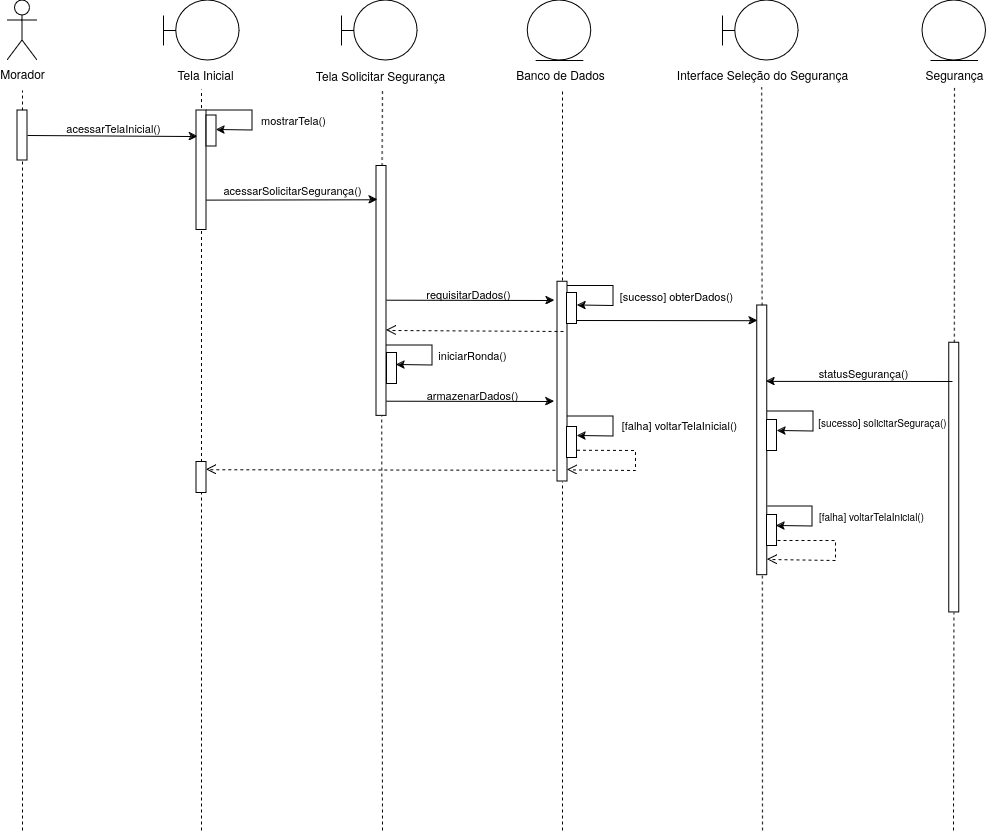

The diagram above was exported from draw.io. Its source (the exported page's mxGraphModel, read from the mxfile embedded in the PNG):
<mxGraphModel dx="1345" dy="588" grid="1" gridSize="10" guides="1" tooltips="1" connect="1" arrows="1" fold="1" page="1" pageScale="1" pageWidth="827" pageHeight="1169" math="0" shadow="0">
  <root>
    <mxCell id="0" />
    <mxCell id="1" parent="0" />
    <mxCell id="b5EhzbMtVME-K1y5gU9n-3" value="Morador" style="shape=umlActor;verticalLabelPosition=bottom;verticalAlign=top;html=1;" parent="1" vertex="1">
      <mxGeometry x="75" y="60" width="30" height="60" as="geometry" />
    </mxCell>
    <mxCell id="b5EhzbMtVME-K1y5gU9n-53" value="" style="shape=umlBoundary;whiteSpace=wrap;html=1;" parent="1" vertex="1">
      <mxGeometry x="409" y="60" width="76" height="60" as="geometry" />
    </mxCell>
    <mxCell id="b5EhzbMtVME-K1y5gU9n-54" value="" style="shape=umlBoundary;whiteSpace=wrap;html=1;" parent="1" vertex="1">
      <mxGeometry x="231" y="60" width="76" height="60" as="geometry" />
    </mxCell>
    <mxCell id="b5EhzbMtVME-K1y5gU9n-56" value="" style="endArrow=none;dashed=1;html=1;rounded=0;" parent="1" source="b5EhzbMtVME-K1y5gU9n-62" edge="1">
      <mxGeometry width="50" height="50" relative="1" as="geometry">
        <mxPoint x="90" y="890" as="sourcePoint" />
        <mxPoint x="90" y="150" as="targetPoint" />
      </mxGeometry>
    </mxCell>
    <mxCell id="b5EhzbMtVME-K1y5gU9n-57" value="Tela Inicial" style="text;html=1;align=center;verticalAlign=middle;resizable=0;points=[];autosize=1;strokeColor=none;fillColor=none;" parent="1" vertex="1">
      <mxGeometry x="233" y="119" width="80" height="30" as="geometry" />
    </mxCell>
    <mxCell id="b5EhzbMtVME-K1y5gU9n-58" value="Tela Solicitar Segurança" style="text;html=1;align=center;verticalAlign=middle;resizable=0;points=[];autosize=1;strokeColor=none;fillColor=none;" parent="1" vertex="1">
      <mxGeometry x="373" y="120" width="150" height="30" as="geometry" />
    </mxCell>
    <mxCell id="b5EhzbMtVME-K1y5gU9n-59" value="" style="endArrow=none;dashed=1;html=1;rounded=0;" parent="1" edge="1" source="Eq6Cu8UQbzJeXClZ7bvk-1">
      <mxGeometry width="50" height="50" relative="1" as="geometry">
        <mxPoint x="269" y="890" as="sourcePoint" />
        <mxPoint x="269" y="149" as="targetPoint" />
      </mxGeometry>
    </mxCell>
    <mxCell id="b5EhzbMtVME-K1y5gU9n-60" value="" style="endArrow=none;dashed=1;html=1;rounded=0;" parent="1" source="b5EhzbMtVME-K1y5gU9n-70" edge="1">
      <mxGeometry width="50" height="50" relative="1" as="geometry">
        <mxPoint x="450" y="890" as="sourcePoint" />
        <mxPoint x="450" y="149" as="targetPoint" />
      </mxGeometry>
    </mxCell>
    <mxCell id="b5EhzbMtVME-K1y5gU9n-61" value="" style="endArrow=none;dashed=1;html=1;rounded=0;" parent="1" target="b5EhzbMtVME-K1y5gU9n-62" edge="1">
      <mxGeometry width="50" height="50" relative="1" as="geometry">
        <mxPoint x="90" y="890" as="sourcePoint" />
        <mxPoint x="90" y="150" as="targetPoint" />
      </mxGeometry>
    </mxCell>
    <mxCell id="b5EhzbMtVME-K1y5gU9n-62" value="" style="rounded=0;whiteSpace=wrap;html=1;rotation=-90;" parent="1" vertex="1">
      <mxGeometry x="65" y="190" width="50" height="10" as="geometry" />
    </mxCell>
    <mxCell id="b5EhzbMtVME-K1y5gU9n-63" value="" style="endArrow=classic;html=1;rounded=0;exitX=0.5;exitY=1;exitDx=0;exitDy=0;entryX=0.782;entryY=0.144;entryDx=0;entryDy=0;entryPerimeter=0;" parent="1" source="b5EhzbMtVME-K1y5gU9n-62" target="b5EhzbMtVME-K1y5gU9n-65" edge="1">
      <mxGeometry width="50" height="50" relative="1" as="geometry">
        <mxPoint x="390" y="290" as="sourcePoint" />
        <mxPoint x="260" y="195" as="targetPoint" />
      </mxGeometry>
    </mxCell>
    <mxCell id="b5EhzbMtVME-K1y5gU9n-64" value="acessarTelaInicial()" style="text;html=1;align=center;verticalAlign=middle;resizable=0;points=[];autosize=1;strokeColor=none;fillColor=none;fontSize=11;" parent="1" vertex="1">
      <mxGeometry x="121" y="173" width="120" height="30" as="geometry" />
    </mxCell>
    <mxCell id="b5EhzbMtVME-K1y5gU9n-65" value="" style="rounded=0;whiteSpace=wrap;html=1;rotation=-90;" parent="1" vertex="1">
      <mxGeometry x="209.25" y="224.75" width="119.5" height="10" as="geometry" />
    </mxCell>
    <mxCell id="b5EhzbMtVME-K1y5gU9n-66" value="" style="endArrow=classic;html=1;rounded=0;exitX=1;exitY=1;exitDx=0;exitDy=0;entryX=0.5;entryY=1;entryDx=0;entryDy=0;" parent="1" source="b5EhzbMtVME-K1y5gU9n-65" edge="1">
      <mxGeometry width="50" height="50" relative="1" as="geometry">
        <mxPoint x="274" y="170" as="sourcePoint" />
        <mxPoint x="284" y="189.5" as="targetPoint" />
        <Array as="points">
          <mxPoint x="320" y="170" />
          <mxPoint x="320" y="190" />
        </Array>
      </mxGeometry>
    </mxCell>
    <mxCell id="b5EhzbMtVME-K1y5gU9n-67" value="" style="rounded=0;whiteSpace=wrap;html=1;rotation=-90;" parent="1" vertex="1">
      <mxGeometry x="263.5" y="185.5" width="31" height="10" as="geometry" />
    </mxCell>
    <mxCell id="b5EhzbMtVME-K1y5gU9n-68" value="mostrarTela()" style="text;html=1;align=center;verticalAlign=middle;resizable=0;points=[];autosize=1;strokeColor=none;fillColor=none;fontSize=11;" parent="1" vertex="1">
      <mxGeometry x="316" y="165" width="90" height="30" as="geometry" />
    </mxCell>
    <mxCell id="b5EhzbMtVME-K1y5gU9n-69" value="" style="endArrow=none;dashed=1;html=1;rounded=0;" parent="1" target="b5EhzbMtVME-K1y5gU9n-70" edge="1">
      <mxGeometry width="50" height="50" relative="1" as="geometry">
        <mxPoint x="450" y="890" as="sourcePoint" />
        <mxPoint x="450" y="149" as="targetPoint" />
      </mxGeometry>
    </mxCell>
    <mxCell id="b5EhzbMtVME-K1y5gU9n-70" value="" style="rounded=0;whiteSpace=wrap;html=1;rotation=-90;" parent="1" vertex="1">
      <mxGeometry x="324.06" y="345.5" width="249.89" height="10" as="geometry" />
    </mxCell>
    <mxCell id="b5EhzbMtVME-K1y5gU9n-71" value="" style="endArrow=classic;html=1;rounded=0;exitX=0.25;exitY=1;exitDx=0;exitDy=0;entryX=0.865;entryY=0.103;entryDx=0;entryDy=0;entryPerimeter=0;" parent="1" source="b5EhzbMtVME-K1y5gU9n-65" target="b5EhzbMtVME-K1y5gU9n-70" edge="1">
      <mxGeometry width="50" height="50" relative="1" as="geometry">
        <mxPoint x="280" y="260" as="sourcePoint" />
        <mxPoint x="440" y="260" as="targetPoint" />
      </mxGeometry>
    </mxCell>
    <mxCell id="b5EhzbMtVME-K1y5gU9n-72" value="acessarSolicitarSegurança()" style="text;html=1;align=center;verticalAlign=middle;resizable=0;points=[];autosize=1;strokeColor=none;fillColor=none;fontSize=11;" parent="1" vertex="1">
      <mxGeometry x="280" y="234.75" width="160" height="30" as="geometry" />
    </mxCell>
    <mxCell id="b5EhzbMtVME-K1y5gU9n-73" value="" style="endArrow=none;dashed=1;html=1;rounded=0;" parent="1" edge="1">
      <mxGeometry width="50" height="50" relative="1" as="geometry">
        <mxPoint x="630" y="340" as="sourcePoint" />
        <mxPoint x="630" y="150" as="targetPoint" />
      </mxGeometry>
    </mxCell>
    <mxCell id="b5EhzbMtVME-K1y5gU9n-74" value="Banco de Dados" style="text;html=1;align=center;verticalAlign=middle;resizable=0;points=[];autosize=1;strokeColor=none;fillColor=none;" parent="1" vertex="1">
      <mxGeometry x="573" y="119" width="110" height="30" as="geometry" />
    </mxCell>
    <mxCell id="b5EhzbMtVME-K1y5gU9n-75" value="" style="endArrow=none;dashed=1;html=1;rounded=0;entryX=0;entryY=0.5;entryDx=0;entryDy=0;" parent="1" target="b5EhzbMtVME-K1y5gU9n-76" edge="1">
      <mxGeometry width="50" height="50" relative="1" as="geometry">
        <mxPoint x="630" y="890" as="sourcePoint" />
        <mxPoint x="629.8549999999999" y="439.0044299999998" as="targetPoint" />
      </mxGeometry>
    </mxCell>
    <mxCell id="b5EhzbMtVME-K1y5gU9n-76" value="" style="rounded=0;whiteSpace=wrap;html=1;rotation=-90;" parent="1" vertex="1">
      <mxGeometry x="530.1" y="436.1" width="199.78" height="10" as="geometry" />
    </mxCell>
    <mxCell id="b5EhzbMtVME-K1y5gU9n-77" value="" style="endArrow=classic;html=1;rounded=0;exitX=0.277;exitY=0.814;exitDx=0;exitDy=0;exitPerimeter=0;" parent="1" edge="1">
      <mxGeometry width="50" height="50" relative="1" as="geometry">
        <mxPoint x="454.135" y="359.71210999999994" as="sourcePoint" />
        <mxPoint x="622" y="360" as="targetPoint" />
      </mxGeometry>
    </mxCell>
    <mxCell id="b5EhzbMtVME-K1y5gU9n-78" value="requisitarDados()" style="text;html=1;align=center;verticalAlign=middle;resizable=0;points=[];autosize=1;strokeColor=none;fillColor=none;fontSize=11;" parent="1" vertex="1">
      <mxGeometry x="481" y="339" width="110" height="30" as="geometry" />
    </mxCell>
    <mxCell id="b5EhzbMtVME-K1y5gU9n-79" value="" style="rounded=0;whiteSpace=wrap;html=1;rotation=-90;" parent="1" vertex="1">
      <mxGeometry x="624" y="363" width="31" height="10" as="geometry" />
    </mxCell>
    <mxCell id="b5EhzbMtVME-K1y5gU9n-80" value="" style="endArrow=classic;html=1;rounded=0;exitX=1;exitY=1;exitDx=0;exitDy=0;entryX=0.5;entryY=1;entryDx=0;entryDy=0;" parent="1" edge="1">
      <mxGeometry width="50" height="50" relative="1" as="geometry">
        <mxPoint x="834" y="566" as="sourcePoint" />
        <mxPoint x="844" y="585.5" as="targetPoint" />
        <Array as="points">
          <mxPoint x="880" y="566" />
          <mxPoint x="880" y="586" />
        </Array>
      </mxGeometry>
    </mxCell>
    <mxCell id="b5EhzbMtVME-K1y5gU9n-81" value="[sucesso] obterDados()" style="text;html=1;align=center;verticalAlign=middle;resizable=0;points=[];autosize=1;strokeColor=none;fillColor=none;fontSize=11;" parent="1" vertex="1">
      <mxGeometry x="674" y="341" width="140" height="30" as="geometry" />
    </mxCell>
    <mxCell id="b5EhzbMtVME-K1y5gU9n-82" value="" style="rounded=0;whiteSpace=wrap;html=1;rotation=-90;" parent="1" vertex="1">
      <mxGeometry x="624" y="497" width="31" height="10" as="geometry" />
    </mxCell>
    <mxCell id="b5EhzbMtVME-K1y5gU9n-83" value="" style="endArrow=classic;html=1;rounded=0;exitX=1;exitY=1;exitDx=0;exitDy=0;entryX=0.5;entryY=1;entryDx=0;entryDy=0;" parent="1" edge="1">
      <mxGeometry width="50" height="50" relative="1" as="geometry">
        <mxPoint x="635" y="476" as="sourcePoint" />
        <mxPoint x="645" y="495.5" as="targetPoint" />
        <Array as="points">
          <mxPoint x="681" y="476" />
          <mxPoint x="681" y="496" />
        </Array>
      </mxGeometry>
    </mxCell>
    <mxCell id="b5EhzbMtVME-K1y5gU9n-84" value="[falha] voltarTelaInicial()" style="text;html=1;align=center;verticalAlign=middle;resizable=0;points=[];autosize=1;strokeColor=none;fillColor=none;fontSize=11;" parent="1" vertex="1">
      <mxGeometry x="677" y="470" width="140" height="30" as="geometry" />
    </mxCell>
    <mxCell id="b5EhzbMtVME-K1y5gU9n-86" value="" style="html=1;verticalAlign=bottom;endArrow=open;dashed=1;endSize=8;curved=0;rounded=0;exitX=0.056;exitY=-0.216;exitDx=0;exitDy=0;exitPerimeter=0;entryX=0.75;entryY=1;entryDx=0;entryDy=0;" parent="1" edge="1" target="Eq6Cu8UQbzJeXClZ7bvk-1" source="b5EhzbMtVME-K1y5gU9n-76">
      <mxGeometry relative="1" as="geometry">
        <mxPoint x="446.5" y="530" as="sourcePoint" />
        <mxPoint x="270" y="530" as="targetPoint" />
      </mxGeometry>
    </mxCell>
    <mxCell id="b5EhzbMtVME-K1y5gU9n-87" value="" style="ellipse;shape=umlEntity;whiteSpace=wrap;html=1;" parent="1" vertex="1">
      <mxGeometry x="595.24" y="60" width="63.5" height="60" as="geometry" />
    </mxCell>
    <mxCell id="b5EhzbMtVME-K1y5gU9n-88" value="" style="html=1;verticalAlign=bottom;endArrow=open;dashed=1;endSize=8;curved=0;rounded=0;exitX=0.25;exitY=1;exitDx=0;exitDy=0;entryX=0.058;entryY=1.001;entryDx=0;entryDy=0;entryPerimeter=0;" parent="1" source="b5EhzbMtVME-K1y5gU9n-82" target="b5EhzbMtVME-K1y5gU9n-76" edge="1">
      <mxGeometry relative="1" as="geometry">
        <mxPoint x="729.88" y="560" as="sourcePoint" />
        <mxPoint x="713" y="560" as="targetPoint" />
        <Array as="points">
          <mxPoint x="703" y="510" />
          <mxPoint x="703" y="530" />
        </Array>
      </mxGeometry>
    </mxCell>
    <mxCell id="b5EhzbMtVME-K1y5gU9n-90" value="" style="html=1;verticalAlign=bottom;endArrow=open;dashed=1;endSize=8;curved=0;rounded=0;" parent="1" edge="1">
      <mxGeometry relative="1" as="geometry">
        <mxPoint x="631" y="391" as="sourcePoint" />
        <mxPoint x="454" y="390" as="targetPoint" />
      </mxGeometry>
    </mxCell>
    <mxCell id="b5EhzbMtVME-K1y5gU9n-91" value="" style="rounded=0;whiteSpace=wrap;html=1;rotation=-90;" parent="1" vertex="1">
      <mxGeometry x="444" y="423" width="31" height="10" as="geometry" />
    </mxCell>
    <mxCell id="b5EhzbMtVME-K1y5gU9n-92" value="" style="endArrow=classic;html=1;rounded=0;exitX=1;exitY=1;exitDx=0;exitDy=0;entryX=0.5;entryY=1;entryDx=0;entryDy=0;" parent="1" edge="1">
      <mxGeometry width="50" height="50" relative="1" as="geometry">
        <mxPoint x="454" y="405" as="sourcePoint" />
        <mxPoint x="464" y="424.5" as="targetPoint" />
        <Array as="points">
          <mxPoint x="500" y="405" />
          <mxPoint x="500" y="425" />
        </Array>
      </mxGeometry>
    </mxCell>
    <mxCell id="b5EhzbMtVME-K1y5gU9n-93" value="iniciarRonda()" style="text;html=1;align=center;verticalAlign=middle;resizable=0;points=[];autosize=1;strokeColor=none;fillColor=none;fontSize=11;" parent="1" vertex="1">
      <mxGeometry x="495" y="400" width="90" height="30" as="geometry" />
    </mxCell>
    <mxCell id="b5EhzbMtVME-K1y5gU9n-94" value="" style="endArrow=classic;html=1;rounded=0;exitX=0.277;exitY=0.814;exitDx=0;exitDy=0;exitPerimeter=0;" parent="1" edge="1">
      <mxGeometry width="50" height="50" relative="1" as="geometry">
        <mxPoint x="454.065" y="460.71210999999994" as="sourcePoint" />
        <mxPoint x="621.93" y="461" as="targetPoint" />
      </mxGeometry>
    </mxCell>
    <mxCell id="b5EhzbMtVME-K1y5gU9n-95" value="armazenarDados()" style="text;html=1;align=center;verticalAlign=middle;resizable=0;points=[];autosize=1;strokeColor=none;fillColor=none;fontSize=11;" parent="1" vertex="1">
      <mxGeometry x="479.93" y="440" width="120" height="30" as="geometry" />
    </mxCell>
    <mxCell id="b5EhzbMtVME-K1y5gU9n-98" value="" style="ellipse;shape=umlEntity;whiteSpace=wrap;html=1;" parent="1" vertex="1">
      <mxGeometry x="990" y="60" width="63.5" height="60" as="geometry" />
    </mxCell>
    <mxCell id="b5EhzbMtVME-K1y5gU9n-99" value="Interface Seleção do Segurança" style="text;html=1;align=center;verticalAlign=middle;resizable=0;points=[];autosize=1;strokeColor=none;fillColor=none;" parent="1" vertex="1">
      <mxGeometry x="734.77" y="119" width="190" height="30" as="geometry" />
    </mxCell>
    <mxCell id="b5EhzbMtVME-K1y5gU9n-100" value="" style="endArrow=classic;html=1;rounded=0;exitX=0.277;exitY=0.814;exitDx=0;exitDy=0;exitPerimeter=0;entryX=0.944;entryY=0.043;entryDx=0;entryDy=0;entryPerimeter=0;" parent="1" target="b5EhzbMtVME-K1y5gU9n-102" edge="1">
      <mxGeometry width="50" height="50" relative="1" as="geometry">
        <mxPoint x="644.135" y="380.00210999999996" as="sourcePoint" />
        <mxPoint x="812" y="380.29" as="targetPoint" />
      </mxGeometry>
    </mxCell>
    <mxCell id="b5EhzbMtVME-K1y5gU9n-101" value="" style="endArrow=none;dashed=1;html=1;rounded=0;entryX=0.497;entryY=0.92;entryDx=0;entryDy=0;entryPerimeter=0;" parent="1" source="b5EhzbMtVME-K1y5gU9n-102" target="b5EhzbMtVME-K1y5gU9n-99" edge="1">
      <mxGeometry width="50" height="50" relative="1" as="geometry">
        <mxPoint x="830" y="890" as="sourcePoint" />
        <mxPoint x="831" y="160" as="targetPoint" />
      </mxGeometry>
    </mxCell>
    <mxCell id="b5EhzbMtVME-K1y5gU9n-103" value="" style="endArrow=none;dashed=1;html=1;rounded=0;" parent="1" target="b5EhzbMtVME-K1y5gU9n-102" edge="1">
      <mxGeometry width="50" height="50" relative="1" as="geometry">
        <mxPoint x="830" y="890" as="sourcePoint" />
        <mxPoint x="831" y="160" as="targetPoint" />
      </mxGeometry>
    </mxCell>
    <mxCell id="b5EhzbMtVME-K1y5gU9n-102" value="" style="rounded=0;whiteSpace=wrap;html=1;rotation=-90;" parent="1" vertex="1">
      <mxGeometry x="694.94" y="494.94" width="269.66" height="10" as="geometry" />
    </mxCell>
    <mxCell id="b5EhzbMtVME-K1y5gU9n-104" value="" style="shape=umlBoundary;whiteSpace=wrap;html=1;" parent="1" vertex="1">
      <mxGeometry x="790" y="60" width="76" height="60" as="geometry" />
    </mxCell>
    <mxCell id="b5EhzbMtVME-K1y5gU9n-105" value="Segurança" style="text;html=1;align=center;verticalAlign=middle;resizable=0;points=[];autosize=1;strokeColor=none;fillColor=none;" parent="1" vertex="1">
      <mxGeometry x="981.75" y="119" width="80" height="30" as="geometry" />
    </mxCell>
    <mxCell id="b5EhzbMtVME-K1y5gU9n-106" value="" style="endArrow=none;dashed=1;html=1;rounded=0;entryX=0.503;entryY=0.947;entryDx=0;entryDy=0;entryPerimeter=0;" parent="1" source="u4T8kGO5g3WX9SQGZw5o-1" target="b5EhzbMtVME-K1y5gU9n-105" edge="1">
      <mxGeometry width="50" height="50" relative="1" as="geometry">
        <mxPoint x="1021" y="890" as="sourcePoint" />
        <mxPoint x="1030" y="150" as="targetPoint" />
      </mxGeometry>
    </mxCell>
    <mxCell id="u4T8kGO5g3WX9SQGZw5o-2" value="" style="endArrow=none;dashed=1;html=1;rounded=0;" parent="1" source="u4T8kGO5g3WX9SQGZw5o-1" edge="1">
      <mxGeometry width="50" height="50" relative="1" as="geometry">
        <mxPoint x="1021" y="890" as="sourcePoint" />
        <mxPoint x="1021" y="490" as="targetPoint" />
      </mxGeometry>
    </mxCell>
    <mxCell id="u4T8kGO5g3WX9SQGZw5o-3" value="" style="endArrow=none;dashed=1;html=1;rounded=0;" parent="1" target="u4T8kGO5g3WX9SQGZw5o-1" edge="1">
      <mxGeometry width="50" height="50" relative="1" as="geometry">
        <mxPoint x="1021" y="890" as="sourcePoint" />
        <mxPoint x="1021" y="490" as="targetPoint" />
      </mxGeometry>
    </mxCell>
    <mxCell id="u4T8kGO5g3WX9SQGZw5o-1" value="" style="rounded=0;whiteSpace=wrap;html=1;rotation=-90;" parent="1" vertex="1">
      <mxGeometry x="886.9200000000001" y="532" width="269.66" height="10" as="geometry" />
    </mxCell>
    <mxCell id="u4T8kGO5g3WX9SQGZw5o-4" value="" style="endArrow=classic;html=1;rounded=0;entryX=0.719;entryY=0.923;entryDx=0;entryDy=0;entryPerimeter=0;" parent="1" target="b5EhzbMtVME-K1y5gU9n-102" edge="1">
      <mxGeometry width="50" height="50" relative="1" as="geometry">
        <mxPoint x="1020" y="441" as="sourcePoint" />
        <mxPoint x="840" y="480" as="targetPoint" />
      </mxGeometry>
    </mxCell>
    <mxCell id="u4T8kGO5g3WX9SQGZw5o-5" value="statusSegurança()" style="text;html=1;align=center;verticalAlign=middle;resizable=0;points=[];autosize=1;strokeColor=none;fillColor=none;fontSize=11;" parent="1" vertex="1">
      <mxGeometry x="876" y="418.1" width="110" height="30" as="geometry" />
    </mxCell>
    <mxCell id="u4T8kGO5g3WX9SQGZw5o-6" value="" style="rounded=0;whiteSpace=wrap;html=1;rotation=-90;" parent="1" vertex="1">
      <mxGeometry x="824" y="490" width="31" height="10" as="geometry" />
    </mxCell>
    <mxCell id="u4T8kGO5g3WX9SQGZw5o-7" value="" style="rounded=0;whiteSpace=wrap;html=1;rotation=-90;" parent="1" vertex="1">
      <mxGeometry x="824" y="585" width="31" height="10" as="geometry" />
    </mxCell>
    <mxCell id="u4T8kGO5g3WX9SQGZw5o-8" value="" style="endArrow=classic;html=1;rounded=0;exitX=1;exitY=1;exitDx=0;exitDy=0;entryX=0.5;entryY=1;entryDx=0;entryDy=0;" parent="1" edge="1">
      <mxGeometry width="50" height="50" relative="1" as="geometry">
        <mxPoint x="635" y="345.5" as="sourcePoint" />
        <mxPoint x="645" y="365" as="targetPoint" />
        <Array as="points">
          <mxPoint x="681" y="345.5" />
          <mxPoint x="681" y="365.5" />
        </Array>
      </mxGeometry>
    </mxCell>
    <mxCell id="u4T8kGO5g3WX9SQGZw5o-11" value="[sucesso] solicitarSeguraça()" style="text;html=1;align=center;verticalAlign=middle;resizable=0;points=[];autosize=1;strokeColor=none;fillColor=none;fontSize=10;" parent="1" vertex="1">
      <mxGeometry x="874.92" y="466.94000000000005" width="150" height="30" as="geometry" />
    </mxCell>
    <mxCell id="u4T8kGO5g3WX9SQGZw5o-12" value="[falha] voltarTelaInicial()" style="text;html=1;align=center;verticalAlign=middle;resizable=0;points=[];autosize=1;strokeColor=none;fillColor=none;fontSize=10;" parent="1" vertex="1">
      <mxGeometry x="874" y="561" width="130" height="30" as="geometry" />
    </mxCell>
    <mxCell id="u4T8kGO5g3WX9SQGZw5o-14" value="" style="endArrow=classic;html=1;rounded=0;exitX=1;exitY=1;exitDx=0;exitDy=0;entryX=0.5;entryY=1;entryDx=0;entryDy=0;" parent="1" edge="1">
      <mxGeometry width="50" height="50" relative="1" as="geometry">
        <mxPoint x="835" y="471" as="sourcePoint" />
        <mxPoint x="845" y="490.5" as="targetPoint" />
        <Array as="points">
          <mxPoint x="881" y="471" />
          <mxPoint x="881" y="491" />
        </Array>
      </mxGeometry>
    </mxCell>
    <mxCell id="u4T8kGO5g3WX9SQGZw5o-17" value="" style="html=1;verticalAlign=bottom;endArrow=open;dashed=1;endSize=8;curved=0;rounded=0;exitX=0.25;exitY=1;exitDx=0;exitDy=0;entryX=0.058;entryY=1.001;entryDx=0;entryDy=0;entryPerimeter=0;" parent="1" edge="1">
      <mxGeometry relative="1" as="geometry">
        <mxPoint x="845" y="600" as="sourcePoint" />
        <mxPoint x="835" y="619" as="targetPoint" />
        <Array as="points">
          <mxPoint x="903" y="600" />
          <mxPoint x="903" y="620" />
        </Array>
      </mxGeometry>
    </mxCell>
    <mxCell id="Eq6Cu8UQbzJeXClZ7bvk-2" value="" style="endArrow=none;dashed=1;html=1;rounded=0;" edge="1" parent="1" target="Eq6Cu8UQbzJeXClZ7bvk-1">
      <mxGeometry width="50" height="50" relative="1" as="geometry">
        <mxPoint x="269" y="890" as="sourcePoint" />
        <mxPoint x="269" y="149" as="targetPoint" />
      </mxGeometry>
    </mxCell>
    <mxCell id="Eq6Cu8UQbzJeXClZ7bvk-1" value="" style="rounded=0;whiteSpace=wrap;html=1;rotation=-90;" vertex="1" parent="1">
      <mxGeometry x="253.5" y="532" width="31" height="10" as="geometry" />
    </mxCell>
  </root>
</mxGraphModel>